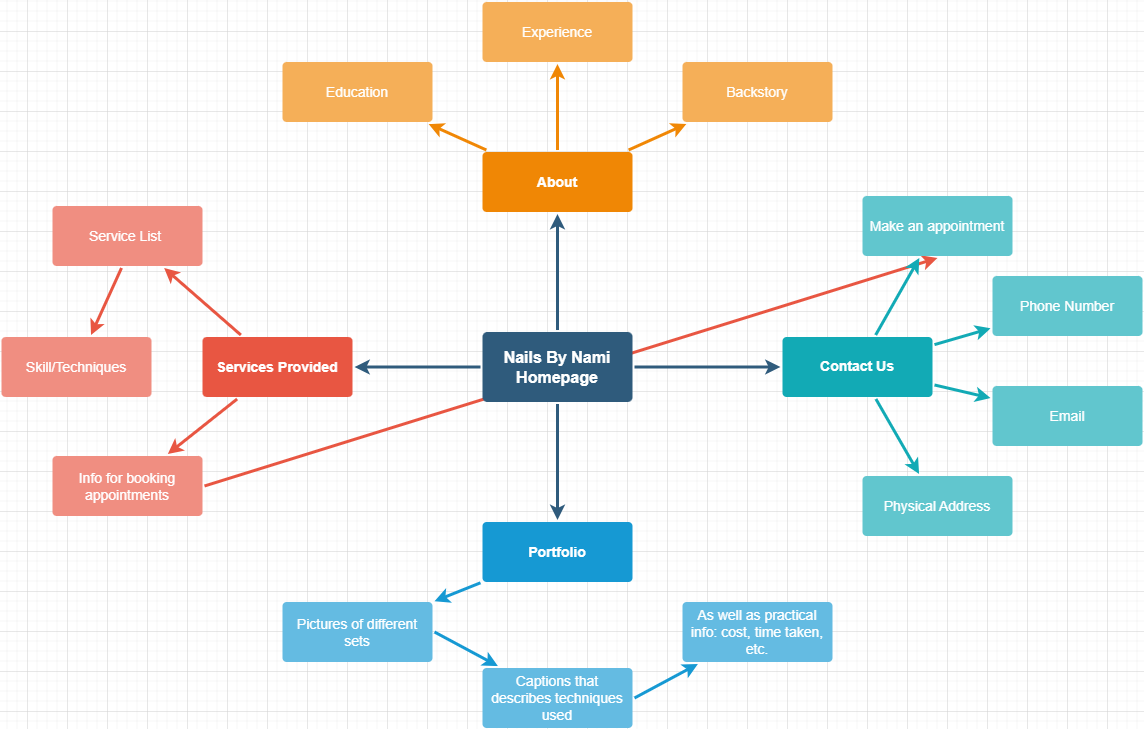

The diagram above was exported from draw.io. Its source (the exported page's mxGraphModel, read from the mxfile embedded in the PNG):
<mxGraphModel dx="1122" dy="582" grid="1" gridSize="10" guides="1" tooltips="1" connect="1" arrows="1" fold="1" page="1" pageScale="1" pageWidth="1169" pageHeight="827" background="none" math="0" shadow="0">
  <root>
    <mxCell id="0" />
    <mxCell id="1" parent="0" />
    <mxCell id="-pcSzsUUBO6Ls1mBJphE-1779" value="" style="edgeStyle=none;rounded=1;jumpStyle=none;html=1;shadow=0;labelBackgroundColor=none;startArrow=none;startFill=0;jettySize=auto;orthogonalLoop=1;strokeColor=#E85642;strokeWidth=3;fontFamily=Helvetica;fontSize=14;fontColor=#FFFFFF;spacing=5;fontStyle=1;fillColor=#b0e3e6;exitX=1;exitY=0.5;exitDx=0;exitDy=0;entryX=0.5;entryY=1;entryDx=0;entryDy=0;" edge="1" parent="1" source="1754" target="1778">
      <mxGeometry relative="1" as="geometry">
        <mxPoint x="260" y="458" as="sourcePoint" />
        <mxPoint x="190" y="513" as="targetPoint" />
      </mxGeometry>
    </mxCell>
    <mxCell id="1745" value="" style="edgeStyle=none;rounded=0;jumpStyle=none;html=1;shadow=0;labelBackgroundColor=none;startArrow=none;startFill=0;endArrow=classic;endFill=1;jettySize=auto;orthogonalLoop=1;strokeColor=#2F5B7C;strokeWidth=3;fontFamily=Helvetica;fontSize=16;fontColor=#23445D;spacing=5;" parent="1" source="1749" target="1764" edge="1">
      <mxGeometry relative="1" as="geometry" />
    </mxCell>
    <mxCell id="1746" value="" style="edgeStyle=none;rounded=0;jumpStyle=none;html=1;shadow=0;labelBackgroundColor=none;startArrow=none;startFill=0;endArrow=classic;endFill=1;jettySize=auto;orthogonalLoop=1;strokeColor=#2F5B7C;strokeWidth=3;fontFamily=Helvetica;fontSize=16;fontColor=#23445D;spacing=5;" parent="1" source="1749" target="1771" edge="1">
      <mxGeometry relative="1" as="geometry" />
    </mxCell>
    <mxCell id="1747" value="" style="edgeStyle=none;rounded=0;jumpStyle=none;html=1;shadow=0;labelBackgroundColor=none;startArrow=none;startFill=0;endArrow=classic;endFill=1;jettySize=auto;orthogonalLoop=1;strokeColor=#2F5B7C;strokeWidth=3;fontFamily=Helvetica;fontSize=16;fontColor=#23445D;spacing=5;" parent="1" source="1749" target="1760" edge="1">
      <mxGeometry relative="1" as="geometry" />
    </mxCell>
    <mxCell id="1748" value="" style="edgeStyle=none;rounded=0;jumpStyle=none;html=1;shadow=0;labelBackgroundColor=none;startArrow=none;startFill=0;endArrow=classic;endFill=1;jettySize=auto;orthogonalLoop=1;strokeColor=#2F5B7C;strokeWidth=3;fontFamily=Helvetica;fontSize=16;fontColor=#23445D;spacing=5;" parent="1" source="1749" target="1753" edge="1">
      <mxGeometry relative="1" as="geometry" />
    </mxCell>
    <mxCell id="1749" value="Nails By Nami Homepage" style="rounded=1;whiteSpace=wrap;html=1;shadow=0;labelBackgroundColor=none;strokeColor=none;strokeWidth=3;fillColor=#2F5B7C;fontFamily=Helvetica;fontSize=16;fontColor=#FFFFFF;align=center;fontStyle=1;spacing=5;arcSize=7;perimeterSpacing=2;" parent="1" vertex="1">
      <mxGeometry x="495" y="380.5" width="150" height="70" as="geometry" />
    </mxCell>
    <mxCell id="1750" value="" style="edgeStyle=none;rounded=1;jumpStyle=none;html=1;shadow=0;labelBackgroundColor=none;startArrow=none;startFill=0;jettySize=auto;orthogonalLoop=1;strokeColor=#E85642;strokeWidth=3;fontFamily=Helvetica;fontSize=14;fontColor=#FFFFFF;spacing=5;fontStyle=1;fillColor=#b0e3e6;" parent="1" source="1753" target="1756" edge="1">
      <mxGeometry relative="1" as="geometry" />
    </mxCell>
    <mxCell id="1751" value="" style="edgeStyle=none;rounded=1;jumpStyle=none;html=1;shadow=0;labelBackgroundColor=none;startArrow=none;startFill=0;jettySize=auto;orthogonalLoop=1;strokeColor=#E85642;strokeWidth=3;fontFamily=Helvetica;fontSize=14;fontColor=#FFFFFF;spacing=5;fontStyle=1;fillColor=#b0e3e6;exitX=0.461;exitY=1;exitDx=0;exitDy=0;exitPerimeter=0;" parent="1" source="1756" target="1755" edge="1">
      <mxGeometry relative="1" as="geometry" />
    </mxCell>
    <mxCell id="1752" value="" style="edgeStyle=none;rounded=1;jumpStyle=none;html=1;shadow=0;labelBackgroundColor=none;startArrow=none;startFill=0;jettySize=auto;orthogonalLoop=1;strokeColor=#E85642;strokeWidth=3;fontFamily=Helvetica;fontSize=14;fontColor=#FFFFFF;spacing=5;fontStyle=1;fillColor=#b0e3e6;" parent="1" source="1753" target="1754" edge="1">
      <mxGeometry relative="1" as="geometry" />
    </mxCell>
    <mxCell id="1753" value="Services Provided" style="rounded=1;whiteSpace=wrap;html=1;shadow=0;labelBackgroundColor=none;strokeColor=none;strokeWidth=3;fillColor=#e85642;fontFamily=Helvetica;fontSize=14;fontColor=#FFFFFF;align=center;spacing=5;fontStyle=1;arcSize=7;perimeterSpacing=2;" parent="1" vertex="1">
      <mxGeometry x="215" y="385.5" width="150" height="60" as="geometry" />
    </mxCell>
    <mxCell id="1754" value="Info for booking appointments" style="rounded=1;whiteSpace=wrap;html=1;shadow=0;labelBackgroundColor=none;strokeColor=none;strokeWidth=3;fillColor=#f08e81;fontFamily=Helvetica;fontSize=14;fontColor=#FFFFFF;align=center;spacing=5;fontStyle=0;arcSize=7;perimeterSpacing=2;" parent="1" vertex="1">
      <mxGeometry x="65" y="504.5" width="150" height="60" as="geometry" />
    </mxCell>
    <mxCell id="1755" value="Skill/Techniques" style="rounded=1;whiteSpace=wrap;html=1;shadow=0;labelBackgroundColor=none;strokeColor=none;strokeWidth=3;fillColor=#f08e81;fontFamily=Helvetica;fontSize=14;fontColor=#FFFFFF;align=center;spacing=5;fontStyle=0;arcSize=7;perimeterSpacing=2;" parent="1" vertex="1">
      <mxGeometry x="14" y="385.5" width="150" height="60" as="geometry" />
    </mxCell>
    <mxCell id="1756" value="Service List&amp;nbsp;" style="rounded=1;whiteSpace=wrap;html=1;shadow=0;labelBackgroundColor=none;strokeColor=none;strokeWidth=3;fillColor=#f08e81;fontFamily=Helvetica;fontSize=14;fontColor=#FFFFFF;align=center;spacing=5;fontStyle=0;arcSize=7;perimeterSpacing=2;" parent="1" vertex="1">
      <mxGeometry x="65" y="254.5" width="150" height="60" as="geometry" />
    </mxCell>
    <mxCell id="1757" value="" style="edgeStyle=none;rounded=0;jumpStyle=none;html=1;shadow=0;labelBackgroundColor=none;startArrow=none;startFill=0;endArrow=classic;endFill=1;jettySize=auto;orthogonalLoop=1;strokeColor=#1699D3;strokeWidth=3;fontFamily=Helvetica;fontSize=14;fontColor=#FFFFFF;spacing=5;" parent="1" source="1760" target="1763" edge="1">
      <mxGeometry relative="1" as="geometry" />
    </mxCell>
    <mxCell id="1758" value="" style="edgeStyle=none;rounded=0;jumpStyle=none;html=1;shadow=0;labelBackgroundColor=none;startArrow=none;startFill=0;endArrow=classic;endFill=1;jettySize=auto;orthogonalLoop=1;strokeColor=#1699D3;strokeWidth=3;fontFamily=Helvetica;fontSize=14;fontColor=#FFFFFF;spacing=5;exitX=1;exitY=0.5;exitDx=0;exitDy=0;" parent="1" source="1763" target="1762" edge="1">
      <mxGeometry relative="1" as="geometry" />
    </mxCell>
    <mxCell id="1759" value="" style="edgeStyle=none;rounded=0;jumpStyle=none;html=1;shadow=0;labelBackgroundColor=none;startArrow=none;startFill=0;endArrow=classic;endFill=1;jettySize=auto;orthogonalLoop=1;strokeColor=#1699D3;strokeWidth=3;fontFamily=Helvetica;fontSize=14;fontColor=#FFFFFF;spacing=5;exitX=1;exitY=0.5;exitDx=0;exitDy=0;" parent="1" source="1762" target="1761" edge="1">
      <mxGeometry relative="1" as="geometry" />
    </mxCell>
    <mxCell id="1760" value="Portfolio" style="rounded=1;whiteSpace=wrap;html=1;shadow=0;labelBackgroundColor=none;strokeColor=none;strokeWidth=3;fillColor=#1699d3;fontFamily=Helvetica;fontSize=14;fontColor=#FFFFFF;align=center;spacing=5;fontStyle=1;arcSize=7;perimeterSpacing=2;" parent="1" vertex="1">
      <mxGeometry x="495" y="570.5" width="150" height="60" as="geometry" />
    </mxCell>
    <mxCell id="1761" value="As well as practical info: cost, time taken, etc." style="rounded=1;whiteSpace=wrap;html=1;shadow=0;labelBackgroundColor=none;strokeColor=none;strokeWidth=3;fillColor=#64bbe2;fontFamily=Helvetica;fontSize=14;fontColor=#FFFFFF;align=center;spacing=5;arcSize=7;perimeterSpacing=2;" parent="1" vertex="1">
      <mxGeometry x="695" y="650.5" width="150" height="60" as="geometry" />
    </mxCell>
    <mxCell id="1762" value="Captions that describes techniques used" style="rounded=1;whiteSpace=wrap;html=1;shadow=0;labelBackgroundColor=none;strokeColor=none;strokeWidth=3;fillColor=#64bbe2;fontFamily=Helvetica;fontSize=14;fontColor=#FFFFFF;align=center;spacing=5;arcSize=7;perimeterSpacing=2;" parent="1" vertex="1">
      <mxGeometry x="495" y="716.5" width="150" height="60" as="geometry" />
    </mxCell>
    <mxCell id="1763" value="Pictures of different sets" style="rounded=1;whiteSpace=wrap;html=1;shadow=0;labelBackgroundColor=none;strokeColor=none;strokeWidth=3;fillColor=#64bbe2;fontFamily=Helvetica;fontSize=14;fontColor=#FFFFFF;align=center;spacing=5;arcSize=7;perimeterSpacing=2;" parent="1" vertex="1">
      <mxGeometry x="295" y="650.5" width="150" height="60" as="geometry" />
    </mxCell>
    <mxCell id="1764" value="About" style="rounded=1;whiteSpace=wrap;html=1;shadow=0;labelBackgroundColor=none;strokeColor=none;strokeWidth=3;fillColor=#F08705;fontFamily=Helvetica;fontSize=14;fontColor=#FFFFFF;align=center;spacing=5;fontStyle=1;arcSize=7;perimeterSpacing=2;" parent="1" vertex="1">
      <mxGeometry x="495" y="200.5" width="150" height="60" as="geometry" />
    </mxCell>
    <mxCell id="1765" value="Backstory" style="rounded=1;whiteSpace=wrap;html=1;shadow=0;labelBackgroundColor=none;strokeColor=none;strokeWidth=3;fillColor=#f5af58;fontFamily=Helvetica;fontSize=14;fontColor=#FFFFFF;align=center;spacing=5;arcSize=7;perimeterSpacing=2;" parent="1" vertex="1">
      <mxGeometry x="695" y="110.5" width="150" height="60" as="geometry" />
    </mxCell>
    <mxCell id="1766" value="" style="edgeStyle=none;rounded=0;jumpStyle=none;html=1;shadow=0;labelBackgroundColor=none;startArrow=none;startFill=0;endArrow=classic;endFill=1;jettySize=auto;orthogonalLoop=1;strokeColor=#F08705;strokeWidth=3;fontFamily=Helvetica;fontSize=14;fontColor=#FFFFFF;spacing=5;" parent="1" source="1764" target="1765" edge="1">
      <mxGeometry relative="1" as="geometry" />
    </mxCell>
    <mxCell id="1767" value="Experience" style="rounded=1;whiteSpace=wrap;html=1;shadow=0;labelBackgroundColor=none;strokeColor=none;strokeWidth=3;fillColor=#f5af58;fontFamily=Helvetica;fontSize=14;fontColor=#FFFFFF;align=center;spacing=5;arcSize=7;perimeterSpacing=2;" parent="1" vertex="1">
      <mxGeometry x="495" y="50.5" width="150" height="60" as="geometry" />
    </mxCell>
    <mxCell id="1768" value="" style="edgeStyle=none;rounded=0;jumpStyle=none;html=1;shadow=0;labelBackgroundColor=none;startArrow=none;startFill=0;endArrow=classic;endFill=1;jettySize=auto;orthogonalLoop=1;strokeColor=#F08705;strokeWidth=3;fontFamily=Helvetica;fontSize=14;fontColor=#FFFFFF;spacing=5;" parent="1" source="1764" target="1767" edge="1">
      <mxGeometry relative="1" as="geometry" />
    </mxCell>
    <mxCell id="1769" value="Education" style="rounded=1;whiteSpace=wrap;html=1;shadow=0;labelBackgroundColor=none;strokeColor=none;strokeWidth=3;fillColor=#f5af58;fontFamily=Helvetica;fontSize=14;fontColor=#FFFFFF;align=center;spacing=5;arcSize=7;perimeterSpacing=2;" parent="1" vertex="1">
      <mxGeometry x="295" y="110.5" width="150" height="60" as="geometry" />
    </mxCell>
    <mxCell id="1770" value="" style="edgeStyle=none;rounded=0;jumpStyle=none;html=1;shadow=0;labelBackgroundColor=none;startArrow=none;startFill=0;endArrow=classic;endFill=1;jettySize=auto;orthogonalLoop=1;strokeColor=#F08705;strokeWidth=3;fontFamily=Helvetica;fontSize=14;fontColor=#FFFFFF;spacing=5;" parent="1" source="1764" target="1769" edge="1">
      <mxGeometry relative="1" as="geometry" />
    </mxCell>
    <mxCell id="1771" value="Contact Us" style="rounded=1;whiteSpace=wrap;html=1;shadow=0;labelBackgroundColor=none;strokeColor=none;strokeWidth=3;fillColor=#12aab5;fontFamily=Helvetica;fontSize=14;fontColor=#FFFFFF;align=center;spacing=5;fontStyle=1;arcSize=7;perimeterSpacing=2;" parent="1" vertex="1">
      <mxGeometry x="795" y="385.4999999999999" width="150" height="60" as="geometry" />
    </mxCell>
    <mxCell id="1772" value="Physical Address" style="rounded=1;whiteSpace=wrap;html=1;shadow=0;labelBackgroundColor=none;strokeColor=none;strokeWidth=3;fillColor=#61c6ce;fontFamily=Helvetica;fontSize=14;fontColor=#FFFFFF;align=center;spacing=5;fontStyle=0;arcSize=7;perimeterSpacing=2;" parent="1" vertex="1">
      <mxGeometry x="875" y="524.5" width="150" height="60" as="geometry" />
    </mxCell>
    <mxCell id="1773" value="" style="edgeStyle=none;rounded=1;jumpStyle=none;html=1;shadow=0;labelBackgroundColor=none;startArrow=none;startFill=0;jettySize=auto;orthogonalLoop=1;strokeColor=#12AAB5;strokeWidth=3;fontFamily=Helvetica;fontSize=14;fontColor=#FFFFFF;spacing=5;fontStyle=1;fillColor=#b0e3e6;" parent="1" source="1771" target="1772" edge="1">
      <mxGeometry relative="1" as="geometry" />
    </mxCell>
    <mxCell id="1774" value="Email" style="rounded=1;whiteSpace=wrap;html=1;shadow=0;labelBackgroundColor=none;strokeColor=none;strokeWidth=3;fillColor=#61c6ce;fontFamily=Helvetica;fontSize=14;fontColor=#FFFFFF;align=center;spacing=5;fontStyle=0;arcSize=7;perimeterSpacing=2;" parent="1" vertex="1">
      <mxGeometry x="1005" y="434.5" width="150" height="60" as="geometry" />
    </mxCell>
    <mxCell id="1775" value="" style="edgeStyle=none;rounded=1;jumpStyle=none;html=1;shadow=0;labelBackgroundColor=none;startArrow=none;startFill=0;jettySize=auto;orthogonalLoop=1;strokeColor=#12AAB5;strokeWidth=3;fontFamily=Helvetica;fontSize=14;fontColor=#FFFFFF;spacing=5;fontStyle=1;fillColor=#b0e3e6;" parent="1" source="1771" target="1774" edge="1">
      <mxGeometry relative="1" as="geometry" />
    </mxCell>
    <mxCell id="1776" value="Phone Number" style="rounded=1;whiteSpace=wrap;html=1;shadow=0;labelBackgroundColor=none;strokeColor=none;strokeWidth=3;fillColor=#61c6ce;fontFamily=Helvetica;fontSize=14;fontColor=#FFFFFF;align=center;spacing=5;fontStyle=0;arcSize=7;perimeterSpacing=2;" parent="1" vertex="1">
      <mxGeometry x="1005" y="324.5" width="150" height="60" as="geometry" />
    </mxCell>
    <mxCell id="1777" value="" style="edgeStyle=none;rounded=1;jumpStyle=none;html=1;shadow=0;labelBackgroundColor=none;startArrow=none;startFill=0;jettySize=auto;orthogonalLoop=1;strokeColor=#12AAB5;strokeWidth=3;fontFamily=Helvetica;fontSize=14;fontColor=#FFFFFF;spacing=5;fontStyle=1;fillColor=#b0e3e6;" parent="1" source="1771" target="1776" edge="1">
      <mxGeometry relative="1" as="geometry" />
    </mxCell>
    <mxCell id="1778" value="Make an appointment" style="rounded=1;whiteSpace=wrap;html=1;shadow=0;labelBackgroundColor=none;strokeColor=none;strokeWidth=3;fillColor=#61c6ce;fontFamily=Helvetica;fontSize=14;fontColor=#FFFFFF;align=center;spacing=5;fontStyle=0;arcSize=7;perimeterSpacing=2;" parent="1" vertex="1">
      <mxGeometry x="875" y="244.5" width="150" height="60" as="geometry" />
    </mxCell>
    <mxCell id="1779" value="" style="edgeStyle=none;rounded=1;jumpStyle=none;html=1;shadow=0;labelBackgroundColor=none;startArrow=none;startFill=0;jettySize=auto;orthogonalLoop=1;strokeColor=#12AAB5;strokeWidth=3;fontFamily=Helvetica;fontSize=14;fontColor=#FFFFFF;spacing=5;fontStyle=1;fillColor=#b0e3e6;" parent="1" source="1771" target="1778" edge="1">
      <mxGeometry relative="1" as="geometry" />
    </mxCell>
  </root>
</mxGraphModel>